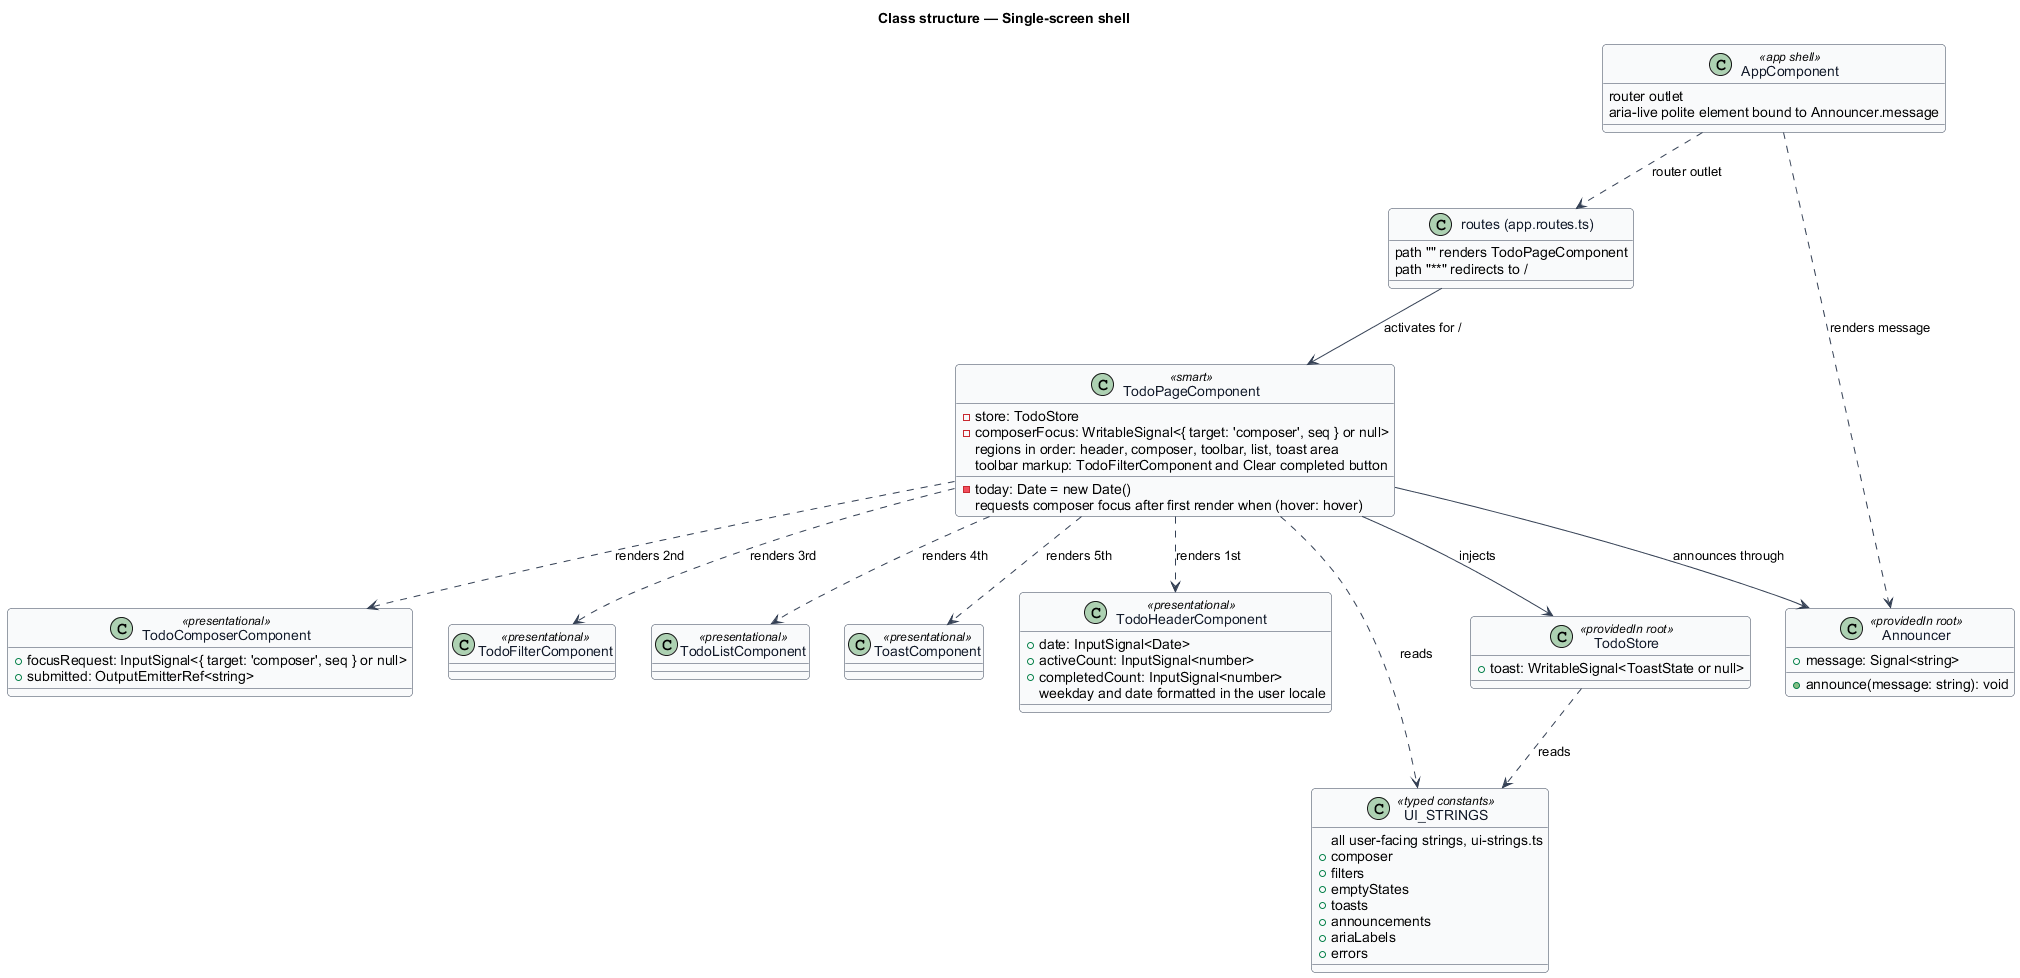

The diagram above was rendered by PlantUML. Its source (embedded in the PNG):
@startuml
' --- shared skin header ---
skinparam backgroundColor #FFFFFF
skinparam shadowing false
skinparam roundcorner 8
skinparam defaultFontName Arial
skinparam ArrowColor #344054
skinparam class {
  BorderColor #344054
  FontColor #101828
  BackgroundColor #F9FAFB
}
' --------------------------
title Class structure — Single-screen shell

class "routes (app.routes.ts)" as Routes {
  path "" renders TodoPageComponent
  path "**" redirects to /
}

class TodoPageComponent <<smart>> {
  -store: TodoStore
  -today: Date = new Date()
  -composerFocus: WritableSignal<{ target: 'composer', seq } or null>
  regions in order: header, composer, toolbar, list, toast area
  toolbar markup: TodoFilterComponent and Clear completed button
  requests composer focus after first render when (hover: hover)
}

class TodoHeaderComponent <<presentational>> {
  +date: InputSignal<Date>
  +activeCount: InputSignal<number>
  +completedCount: InputSignal<number>
  weekday and date formatted in the user locale
}
class TodoComposerComponent <<presentational>> {
  +focusRequest: InputSignal<{ target: 'composer', seq } or null>
  +submitted: OutputEmitterRef<string>
}
class TodoFilterComponent <<presentational>>
class TodoListComponent <<presentational>>
class ToastComponent <<presentational>>

class Announcer <<providedIn root>> {
  +message: Signal<string>
  +announce(message: string): void
}

class AppComponent <<app shell>> {
  router outlet
  aria-live polite element bound to Announcer.message
}

class TodoStore <<providedIn root>> {
  +toast: WritableSignal<ToastState or null>
}

class UI_STRINGS <<typed constants>> {
  all user-facing strings, ui-strings.ts
  +composer
  +filters
  +emptyStates
  +toasts
  +announcements
  +ariaLabels
  +errors
}

Routes --> TodoPageComponent : activates for /
TodoPageComponent ..> TodoHeaderComponent : renders 1st
TodoPageComponent ..> TodoComposerComponent : renders 2nd
TodoPageComponent ..> TodoFilterComponent : renders 3rd
TodoPageComponent ..> TodoListComponent : renders 4th
TodoPageComponent ..> ToastComponent : renders 5th
TodoPageComponent --> Announcer : announces through
AppComponent ..> Announcer : renders message
AppComponent ..> Routes : router outlet
TodoPageComponent --> TodoStore : injects
TodoStore ..> UI_STRINGS : reads
TodoPageComponent ..> UI_STRINGS : reads
@enduml